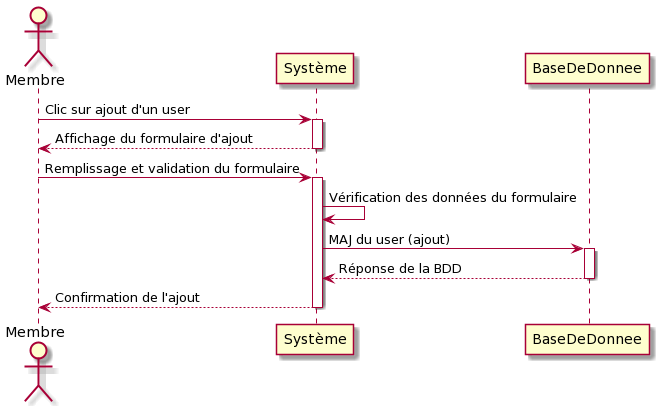

The diagram above was rendered by PlantUML. Its source (embedded in the PNG):
@startuml
Actor Membre
Membre -> Système: Clic sur ajout d'un user
activate Système
Membre <-- Système: Affichage du formulaire d'ajout
deactivate Système
Membre -> Système: Remplissage et validation du formulaire
activate Système
Système -> Système: Vérification des données du formulaire
Système -> BaseDeDonnee: MAJ du user (ajout)
activate BaseDeDonnee 
BaseDeDonnee --> Système: Réponse de la BDD
deactivate BaseDeDonnee
Membre <-- Système: Confirmation de l'ajout
deactivate Système
@enduml